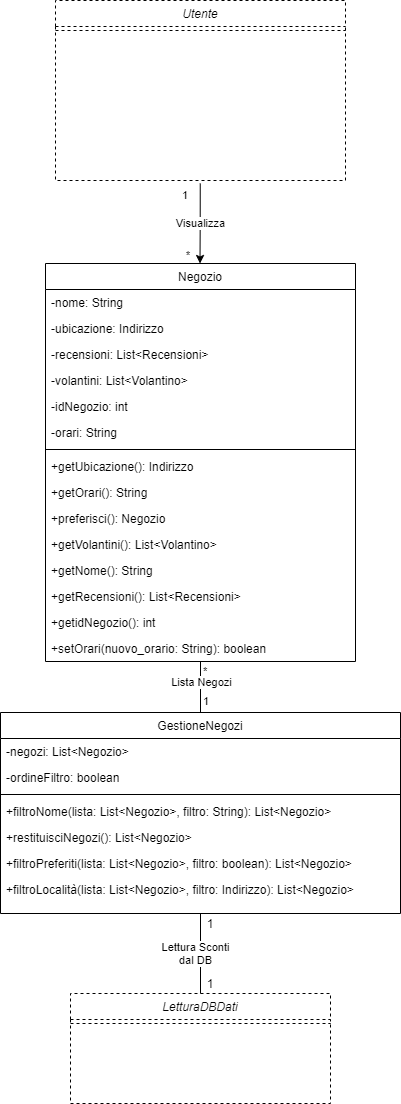

The diagram above was exported from draw.io. Its source (the exported page's mxGraphModel, read from the mxfile embedded in the PNG):
<mxGraphModel dx="2798" dy="1640" grid="1" gridSize="10" guides="1" tooltips="1" connect="1" arrows="1" fold="1" page="1" pageScale="1" pageWidth="1169" pageHeight="827" math="0" shadow="0">
  <root>
    <mxCell id="0" />
    <mxCell id="1" parent="0" />
    <mxCell id="HG3mYx-gKlURyib71wjE-33" value="Negozio" style="swimlane;fontStyle=0;align=center;verticalAlign=top;childLayout=stackLayout;horizontal=1;startSize=26;horizontalStack=0;resizeParent=1;resizeLast=0;collapsible=1;marginBottom=0;rounded=0;shadow=0;strokeWidth=1;" parent="1" vertex="1">
      <mxGeometry x="-1245" y="-330" width="310" height="398" as="geometry">
        <mxRectangle x="-1070" y="-380" width="170" height="26" as="alternateBounds" />
      </mxGeometry>
    </mxCell>
    <mxCell id="HG3mYx-gKlURyib71wjE-372" value="-nome: String" style="text;align=left;verticalAlign=top;spacingLeft=4;spacingRight=4;overflow=hidden;rotatable=0;points=[[0,0.5],[1,0.5]];portConstraint=eastwest;" parent="HG3mYx-gKlURyib71wjE-33" vertex="1">
      <mxGeometry y="26" width="310" height="26" as="geometry" />
    </mxCell>
    <mxCell id="HG3mYx-gKlURyib71wjE-373" value="-ubicazione: Indirizzo" style="text;align=left;verticalAlign=top;spacingLeft=4;spacingRight=4;overflow=hidden;rotatable=0;points=[[0,0.5],[1,0.5]];portConstraint=eastwest;" parent="HG3mYx-gKlURyib71wjE-33" vertex="1">
      <mxGeometry y="52" width="310" height="26" as="geometry" />
    </mxCell>
    <mxCell id="HG3mYx-gKlURyib71wjE-376" value="-recensioni: List&lt;Recensioni&gt;" style="text;align=left;verticalAlign=top;spacingLeft=4;spacingRight=4;overflow=hidden;rotatable=0;points=[[0,0.5],[1,0.5]];portConstraint=eastwest;" parent="HG3mYx-gKlURyib71wjE-33" vertex="1">
      <mxGeometry y="78" width="310" height="26" as="geometry" />
    </mxCell>
    <mxCell id="HG3mYx-gKlURyib71wjE-375" value="-volantini: List&lt;Volantino&gt;" style="text;align=left;verticalAlign=top;spacingLeft=4;spacingRight=4;overflow=hidden;rotatable=0;points=[[0,0.5],[1,0.5]];portConstraint=eastwest;" parent="HG3mYx-gKlURyib71wjE-33" vertex="1">
      <mxGeometry y="104" width="310" height="26" as="geometry" />
    </mxCell>
    <mxCell id="epe4mwlWIgoUxaRPGjkd-1" value="-idNegozio: int" style="text;align=left;verticalAlign=top;spacingLeft=4;spacingRight=4;overflow=hidden;rotatable=0;points=[[0,0.5],[1,0.5]];portConstraint=eastwest;" vertex="1" parent="HG3mYx-gKlURyib71wjE-33">
      <mxGeometry y="130" width="310" height="26" as="geometry" />
    </mxCell>
    <mxCell id="HG3mYx-gKlURyib71wjE-374" value="-orari: String" style="text;align=left;verticalAlign=top;spacingLeft=4;spacingRight=4;overflow=hidden;rotatable=0;points=[[0,0.5],[1,0.5]];portConstraint=eastwest;" parent="HG3mYx-gKlURyib71wjE-33" vertex="1">
      <mxGeometry y="156" width="310" height="26" as="geometry" />
    </mxCell>
    <mxCell id="HG3mYx-gKlURyib71wjE-38" value="" style="line;html=1;strokeWidth=1;align=left;verticalAlign=middle;spacingTop=-1;spacingLeft=3;spacingRight=3;rotatable=0;labelPosition=right;points=[];portConstraint=eastwest;" parent="HG3mYx-gKlURyib71wjE-33" vertex="1">
      <mxGeometry y="182" width="310" height="8" as="geometry" />
    </mxCell>
    <mxCell id="HG3mYx-gKlURyib71wjE-363" value="+getUbicazione(): Indirizzo" style="text;align=left;verticalAlign=top;spacingLeft=4;spacingRight=4;overflow=hidden;rotatable=0;points=[[0,0.5],[1,0.5]];portConstraint=eastwest;" parent="HG3mYx-gKlURyib71wjE-33" vertex="1">
      <mxGeometry y="190" width="310" height="26" as="geometry" />
    </mxCell>
    <mxCell id="HG3mYx-gKlURyib71wjE-364" value="+getOrari(): String" style="text;align=left;verticalAlign=top;spacingLeft=4;spacingRight=4;overflow=hidden;rotatable=0;points=[[0,0.5],[1,0.5]];portConstraint=eastwest;" parent="HG3mYx-gKlURyib71wjE-33" vertex="1">
      <mxGeometry y="216" width="310" height="26" as="geometry" />
    </mxCell>
    <mxCell id="HG3mYx-gKlURyib71wjE-367" value="+preferisci(): Negozio" style="text;align=left;verticalAlign=top;spacingLeft=4;spacingRight=4;overflow=hidden;rotatable=0;points=[[0,0.5],[1,0.5]];portConstraint=eastwest;" parent="HG3mYx-gKlURyib71wjE-33" vertex="1">
      <mxGeometry y="242" width="310" height="26" as="geometry" />
    </mxCell>
    <mxCell id="HG3mYx-gKlURyib71wjE-366" value="+getVolantini(): List&lt;Volantino&gt;" style="text;align=left;verticalAlign=top;spacingLeft=4;spacingRight=4;overflow=hidden;rotatable=0;points=[[0,0.5],[1,0.5]];portConstraint=eastwest;" parent="HG3mYx-gKlURyib71wjE-33" vertex="1">
      <mxGeometry y="268" width="310" height="26" as="geometry" />
    </mxCell>
    <mxCell id="epe4mwlWIgoUxaRPGjkd-2" value="+getNome(): String" style="text;align=left;verticalAlign=top;spacingLeft=4;spacingRight=4;overflow=hidden;rotatable=0;points=[[0,0.5],[1,0.5]];portConstraint=eastwest;" vertex="1" parent="HG3mYx-gKlURyib71wjE-33">
      <mxGeometry y="294" width="310" height="26" as="geometry" />
    </mxCell>
    <mxCell id="epe4mwlWIgoUxaRPGjkd-4" value="+getRecensioni(): List&lt;Recensioni&gt;" style="text;align=left;verticalAlign=top;spacingLeft=4;spacingRight=4;overflow=hidden;rotatable=0;points=[[0,0.5],[1,0.5]];portConstraint=eastwest;" vertex="1" parent="HG3mYx-gKlURyib71wjE-33">
      <mxGeometry y="320" width="310" height="26" as="geometry" />
    </mxCell>
    <mxCell id="epe4mwlWIgoUxaRPGjkd-3" value="+getidNegozio(): int" style="text;align=left;verticalAlign=top;spacingLeft=4;spacingRight=4;overflow=hidden;rotatable=0;points=[[0,0.5],[1,0.5]];portConstraint=eastwest;" vertex="1" parent="HG3mYx-gKlURyib71wjE-33">
      <mxGeometry y="346" width="310" height="26" as="geometry" />
    </mxCell>
    <mxCell id="HG3mYx-gKlURyib71wjE-365" value="+setOrari(nuovo_orario: String): boolean" style="text;align=left;verticalAlign=top;spacingLeft=4;spacingRight=4;overflow=hidden;rotatable=0;points=[[0,0.5],[1,0.5]];portConstraint=eastwest;" parent="HG3mYx-gKlURyib71wjE-33" vertex="1">
      <mxGeometry y="372" width="310" height="26" as="geometry" />
    </mxCell>
    <mxCell id="HG3mYx-gKlURyib71wjE-70" style="edgeStyle=orthogonalEdgeStyle;rounded=0;orthogonalLoop=1;jettySize=auto;html=1;exitX=0.5;exitY=0;exitDx=0;exitDy=0;entryX=0.5;entryY=1;entryDx=0;entryDy=0;endArrow=none;endFill=0;startArrow=none;startFill=0;" parent="1" source="HG3mYx-gKlURyib71wjE-71" target="HG3mYx-gKlURyib71wjE-33" edge="1">
      <mxGeometry relative="1" as="geometry" />
    </mxCell>
    <mxCell id="HG3mYx-gKlURyib71wjE-71" value="GestioneNegozi" style="swimlane;fontStyle=0;align=center;verticalAlign=top;childLayout=stackLayout;horizontal=1;startSize=26;horizontalStack=0;resizeParent=1;resizeLast=0;collapsible=1;marginBottom=0;rounded=0;shadow=0;strokeWidth=1;" parent="1" vertex="1">
      <mxGeometry x="-1290" y="119" width="400" height="201" as="geometry">
        <mxRectangle x="-1290" y="119" width="170" height="26" as="alternateBounds" />
      </mxGeometry>
    </mxCell>
    <mxCell id="HG3mYx-gKlURyib71wjE-353" value="-negozi: List&lt;Negozio&gt;" style="text;align=left;verticalAlign=top;spacingLeft=4;spacingRight=4;overflow=hidden;rotatable=0;points=[[0,0.5],[1,0.5]];portConstraint=eastwest;" parent="HG3mYx-gKlURyib71wjE-71" vertex="1">
      <mxGeometry y="26" width="400" height="26" as="geometry" />
    </mxCell>
    <mxCell id="HG3mYx-gKlURyib71wjE-354" value="-ordineFiltro: boolean" style="text;align=left;verticalAlign=top;spacingLeft=4;spacingRight=4;overflow=hidden;rotatable=0;points=[[0,0.5],[1,0.5]];portConstraint=eastwest;" parent="HG3mYx-gKlURyib71wjE-71" vertex="1">
      <mxGeometry y="52" width="400" height="26" as="geometry" />
    </mxCell>
    <mxCell id="HG3mYx-gKlURyib71wjE-74" value="" style="line;html=1;strokeWidth=1;align=left;verticalAlign=middle;spacingTop=-1;spacingLeft=3;spacingRight=3;rotatable=0;labelPosition=right;points=[];portConstraint=eastwest;" parent="HG3mYx-gKlURyib71wjE-71" vertex="1">
      <mxGeometry y="78" width="400" height="8" as="geometry" />
    </mxCell>
    <mxCell id="HG3mYx-gKlURyib71wjE-359" value="+filtroNome(lista: List&lt;Negozio&gt;, filtro: String): List&lt;Negozio&gt;" style="text;align=left;verticalAlign=top;spacingLeft=4;spacingRight=4;overflow=hidden;rotatable=0;points=[[0,0.5],[1,0.5]];portConstraint=eastwest;" parent="HG3mYx-gKlURyib71wjE-71" vertex="1">
      <mxGeometry y="86" width="400" height="26" as="geometry" />
    </mxCell>
    <mxCell id="HG3mYx-gKlURyib71wjE-362" value="+restituisciNegozi(): List&lt;Negozio&gt;" style="text;align=left;verticalAlign=top;spacingLeft=4;spacingRight=4;overflow=hidden;rotatable=0;points=[[0,0.5],[1,0.5]];portConstraint=eastwest;" parent="HG3mYx-gKlURyib71wjE-71" vertex="1">
      <mxGeometry y="112" width="400" height="26" as="geometry" />
    </mxCell>
    <mxCell id="HG3mYx-gKlURyib71wjE-361" value="+filtroPreferiti(lista: List&lt;Negozio&gt;, filtro: boolean): List&lt;Negozio&gt;" style="text;align=left;verticalAlign=top;spacingLeft=4;spacingRight=4;overflow=hidden;rotatable=0;points=[[0,0.5],[1,0.5]];portConstraint=eastwest;" parent="HG3mYx-gKlURyib71wjE-71" vertex="1">
      <mxGeometry y="138" width="400" height="26" as="geometry" />
    </mxCell>
    <mxCell id="HG3mYx-gKlURyib71wjE-360" value="+filtroLocalità(lista: List&lt;Negozio&gt;, filtro: Indirizzo): List&lt;Negozio&gt;" style="text;align=left;verticalAlign=top;spacingLeft=4;spacingRight=4;overflow=hidden;rotatable=0;points=[[0,0.5],[1,0.5]];portConstraint=eastwest;" parent="HG3mYx-gKlURyib71wjE-71" vertex="1">
      <mxGeometry y="164" width="400" height="26" as="geometry" />
    </mxCell>
    <mxCell id="HG3mYx-gKlURyib71wjE-86" value="Utente" style="swimlane;fontStyle=2;align=center;verticalAlign=top;childLayout=stackLayout;horizontal=1;startSize=26;horizontalStack=0;resizeParent=1;resizeLast=0;collapsible=1;marginBottom=0;rounded=0;shadow=0;strokeWidth=1;dashed=1;" parent="1" vertex="1">
      <mxGeometry x="-1235" y="-593" width="290" height="180" as="geometry">
        <mxRectangle x="960" y="120" width="160" height="26" as="alternateBounds" />
      </mxGeometry>
    </mxCell>
    <mxCell id="HG3mYx-gKlURyib71wjE-96" value="" style="line;html=1;strokeWidth=1;align=left;verticalAlign=middle;spacingTop=-1;spacingLeft=3;spacingRight=3;rotatable=0;labelPosition=right;points=[];portConstraint=eastwest;dashed=1;" parent="HG3mYx-gKlURyib71wjE-86" vertex="1">
      <mxGeometry y="26" width="290" height="8" as="geometry" />
    </mxCell>
    <mxCell id="HG3mYx-gKlURyib71wjE-269" value="LetturaDBDati" style="swimlane;fontStyle=2;align=center;verticalAlign=top;childLayout=stackLayout;horizontal=1;startSize=26;horizontalStack=0;resizeParent=1;resizeLast=0;collapsible=1;marginBottom=0;rounded=0;shadow=0;strokeWidth=1;dashed=1;" parent="1" vertex="1">
      <mxGeometry x="-1220" y="400" width="260" height="110" as="geometry">
        <mxRectangle x="-140" y="400" width="160" height="26" as="alternateBounds" />
      </mxGeometry>
    </mxCell>
    <mxCell id="HG3mYx-gKlURyib71wjE-270" value="" style="line;html=1;strokeWidth=1;align=left;verticalAlign=middle;spacingTop=-1;spacingLeft=3;spacingRight=3;rotatable=0;labelPosition=right;points=[];portConstraint=eastwest;dashed=1;" parent="HG3mYx-gKlURyib71wjE-269" vertex="1">
      <mxGeometry y="26" width="260" height="8" as="geometry" />
    </mxCell>
    <mxCell id="HG3mYx-gKlURyib71wjE-300" value="Lista Negozi" style="edgeLabel;resizable=0;html=1;align=center;verticalAlign=middle;" parent="1" connectable="0" vertex="1">
      <mxGeometry x="-1100" y="89.99571428571423" as="geometry">
        <mxPoint x="10" y="-1" as="offset" />
      </mxGeometry>
    </mxCell>
    <mxCell id="HG3mYx-gKlURyib71wjE-301" value="*" style="edgeLabel;resizable=0;html=1;align=left;verticalAlign=bottom;" parent="1" connectable="0" vertex="1">
      <mxGeometry x="-840" y="-40" as="geometry">
        <mxPoint x="-249" y="126" as="offset" />
      </mxGeometry>
    </mxCell>
    <mxCell id="HG3mYx-gKlURyib71wjE-302" value="1" style="edgeLabel;resizable=0;html=1;align=left;verticalAlign=bottom;" parent="1" connectable="0" vertex="1">
      <mxGeometry x="-840" y="-10" as="geometry">
        <mxPoint x="-249" y="126" as="offset" />
      </mxGeometry>
    </mxCell>
    <mxCell id="HG3mYx-gKlURyib71wjE-303" style="edgeStyle=orthogonalEdgeStyle;rounded=0;orthogonalLoop=1;jettySize=auto;html=1;startArrow=none;startFill=0;endArrow=none;endFill=0;entryX=0.5;entryY=1;entryDx=0;entryDy=0;exitX=0.5;exitY=0;exitDx=0;exitDy=0;" parent="1" source="HG3mYx-gKlURyib71wjE-269" target="HG3mYx-gKlURyib71wjE-71" edge="1">
      <mxGeometry relative="1" as="geometry">
        <mxPoint x="-1090" y="440" as="sourcePoint" />
        <mxPoint x="-950" y="290" as="targetPoint" />
        <Array as="points" />
      </mxGeometry>
    </mxCell>
    <mxCell id="HG3mYx-gKlURyib71wjE-304" value="Lettura Sconti&lt;br&gt;dal DB" style="edgeLabel;resizable=0;html=1;align=center;verticalAlign=middle;" parent="1" connectable="0" vertex="1">
      <mxGeometry x="-1050.0000007812464" y="-230.0003124985351" as="geometry">
        <mxPoint x="-45" y="590" as="offset" />
      </mxGeometry>
    </mxCell>
    <mxCell id="HG3mYx-gKlURyib71wjE-305" value="1" style="text;html=1;strokeColor=none;fillColor=none;align=center;verticalAlign=middle;whiteSpace=wrap;rounded=0;" parent="1" vertex="1">
      <mxGeometry x="-1100" y="380" width="40" height="20" as="geometry" />
    </mxCell>
    <mxCell id="HG3mYx-gKlURyib71wjE-306" value="" style="endArrow=classic;html=1;entryX=0.5;entryY=0;entryDx=0;entryDy=0;edgeStyle=orthogonalEdgeStyle;rounded=0;" parent="1" edge="1">
      <mxGeometry relative="1" as="geometry">
        <mxPoint x="-1090.26" y="-410" as="sourcePoint" />
        <mxPoint x="-1090.5000000000005" y="-330" as="targetPoint" />
        <Array as="points">
          <mxPoint x="-1090.26" y="-370" />
        </Array>
      </mxGeometry>
    </mxCell>
    <mxCell id="HG3mYx-gKlURyib71wjE-307" value="Visualizza" style="edgeLabel;resizable=0;html=1;align=center;verticalAlign=middle;" parent="HG3mYx-gKlURyib71wjE-306" connectable="0" vertex="1">
      <mxGeometry relative="1" as="geometry" />
    </mxCell>
    <mxCell id="HG3mYx-gKlURyib71wjE-308" value="1" style="edgeLabel;resizable=0;html=1;align=left;verticalAlign=bottom;" parent="HG3mYx-gKlURyib71wjE-306" connectable="0" vertex="1">
      <mxGeometry x="-1" relative="1" as="geometry">
        <mxPoint x="-20" y="20" as="offset" />
      </mxGeometry>
    </mxCell>
    <mxCell id="HG3mYx-gKlURyib71wjE-309" value="*" style="edgeLabel;resizable=0;html=1;align=right;verticalAlign=bottom;" parent="HG3mYx-gKlURyib71wjE-306" connectable="0" vertex="1">
      <mxGeometry x="1" relative="1" as="geometry">
        <mxPoint x="-10" as="offset" />
      </mxGeometry>
    </mxCell>
    <mxCell id="HG3mYx-gKlURyib71wjE-352" value="1" style="text;html=1;strokeColor=none;fillColor=none;align=center;verticalAlign=middle;whiteSpace=wrap;rounded=0;" parent="1" vertex="1">
      <mxGeometry x="-1100" y="320" width="40" height="20" as="geometry" />
    </mxCell>
  </root>
</mxGraphModel>